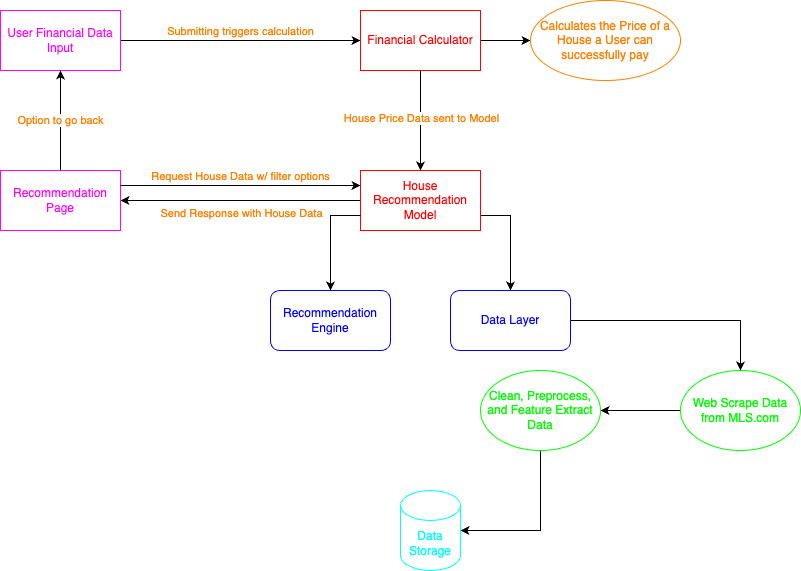

The diagram above was exported from draw.io. Its source (the exported page's mxGraphModel, read from the mxfile embedded in the PNG):
<mxGraphModel dx="954" dy="559" grid="1" gridSize="10" guides="1" tooltips="1" connect="1" arrows="1" fold="1" page="1" pageScale="1" pageWidth="850" pageHeight="1100" math="0" shadow="0">
  <root>
    <mxCell id="0" />
    <mxCell id="1" parent="0" />
    <mxCell id="1jPYzUcfwXt_jr36FwYp-4" value="&lt;font color=&quot;#ff8000&quot;&gt;Submitting triggers calculation&lt;/font&gt;" style="edgeStyle=orthogonalEdgeStyle;rounded=0;orthogonalLoop=1;jettySize=auto;html=1;entryX=0;entryY=0.5;entryDx=0;entryDy=0;labelPosition=center;verticalLabelPosition=top;align=center;verticalAlign=bottom;" parent="1" source="1jPYzUcfwXt_jr36FwYp-1" target="1jPYzUcfwXt_jr36FwYp-2" edge="1">
      <mxGeometry relative="1" as="geometry">
        <mxPoint x="260" y="70" as="targetPoint" />
        <mxPoint as="offset" />
      </mxGeometry>
    </mxCell>
    <mxCell id="1jPYzUcfwXt_jr36FwYp-1" value="&lt;font color=&quot;#ff00ff&quot;&gt;User Financial Data Input&lt;/font&gt;" style="rounded=0;whiteSpace=wrap;html=1;strokeColor=#ff00ff;" parent="1" vertex="1">
      <mxGeometry x="40" y="40" width="120" height="60" as="geometry" />
    </mxCell>
    <mxCell id="1jPYzUcfwXt_jr36FwYp-6" value="" style="edgeStyle=orthogonalEdgeStyle;rounded=0;orthogonalLoop=1;jettySize=auto;html=1;" parent="1" source="1jPYzUcfwXt_jr36FwYp-2" target="1jPYzUcfwXt_jr36FwYp-5" edge="1">
      <mxGeometry relative="1" as="geometry" />
    </mxCell>
    <mxCell id="1jPYzUcfwXt_jr36FwYp-8" value="" style="edgeStyle=orthogonalEdgeStyle;rounded=0;orthogonalLoop=1;jettySize=auto;html=1;" parent="1" source="1jPYzUcfwXt_jr36FwYp-2" target="1jPYzUcfwXt_jr36FwYp-7" edge="1">
      <mxGeometry relative="1" as="geometry" />
    </mxCell>
    <mxCell id="1jPYzUcfwXt_jr36FwYp-9" value="&lt;font color=&quot;#ff8000&quot;&gt;House Price Data sent to Model&lt;/font&gt;" style="edgeLabel;html=1;align=center;verticalAlign=middle;resizable=0;points=[];" parent="1jPYzUcfwXt_jr36FwYp-8" vertex="1" connectable="0">
      <mxGeometry x="-0.06" relative="1" as="geometry">
        <mxPoint as="offset" />
      </mxGeometry>
    </mxCell>
    <mxCell id="1jPYzUcfwXt_jr36FwYp-2" value="&lt;font color=&quot;#ff0000&quot;&gt;Financial Calculator&lt;/font&gt;" style="rounded=0;whiteSpace=wrap;html=1;strokeColor=#ff0000;" parent="1" vertex="1">
      <mxGeometry x="400" y="40" width="120" height="60" as="geometry" />
    </mxCell>
    <mxCell id="1jPYzUcfwXt_jr36FwYp-5" value="&lt;font color=&quot;#ff8000&quot;&gt;Calculates the Price of a House a User can successfully pay&lt;/font&gt;" style="ellipse;whiteSpace=wrap;html=1;strokeColor=#ff8000;" parent="1" vertex="1">
      <mxGeometry x="570" y="30" width="150" height="80" as="geometry" />
    </mxCell>
    <mxCell id="1jPYzUcfwXt_jr36FwYp-12" value="" style="edgeStyle=orthogonalEdgeStyle;rounded=0;orthogonalLoop=1;jettySize=auto;html=1;entryX=0.5;entryY=0;entryDx=0;entryDy=0;exitX=1;exitY=0.75;exitDx=0;exitDy=0;" parent="1" source="1jPYzUcfwXt_jr36FwYp-7" target="1jPYzUcfwXt_jr36FwYp-10" edge="1">
      <mxGeometry relative="1" as="geometry">
        <mxPoint x="580" y="230" as="sourcePoint" />
        <mxPoint x="620" y="280" as="targetPoint" />
      </mxGeometry>
    </mxCell>
    <mxCell id="1jPYzUcfwXt_jr36FwYp-21" value="" style="edgeStyle=orthogonalEdgeStyle;rounded=0;orthogonalLoop=1;jettySize=auto;html=1;entryX=1;entryY=0.5;entryDx=0;entryDy=0;labelPosition=center;verticalLabelPosition=bottom;align=center;verticalAlign=top;" parent="1" source="1jPYzUcfwXt_jr36FwYp-7" target="1jPYzUcfwXt_jr36FwYp-17" edge="1">
      <mxGeometry relative="1" as="geometry">
        <mxPoint x="300" y="230" as="targetPoint" />
      </mxGeometry>
    </mxCell>
    <mxCell id="1jPYzUcfwXt_jr36FwYp-26" value="&lt;font color=&quot;#ff8000&quot;&gt;Send Response with House Data&lt;/font&gt;" style="edgeLabel;html=1;align=center;verticalAlign=middle;resizable=0;points=[];" parent="1jPYzUcfwXt_jr36FwYp-21" vertex="1" connectable="0">
      <mxGeometry relative="1" as="geometry">
        <mxPoint y="12" as="offset" />
      </mxGeometry>
    </mxCell>
    <mxCell id="1jPYzUcfwXt_jr36FwYp-7" value="&lt;font color=&quot;#ff0000&quot;&gt;House Recommendation Model&lt;/font&gt;" style="rounded=0;whiteSpace=wrap;html=1;strokeColor=#ff0000;" parent="1" vertex="1">
      <mxGeometry x="400" y="200" width="120" height="60" as="geometry" />
    </mxCell>
    <mxCell id="1jPYzUcfwXt_jr36FwYp-33" value="" style="edgeStyle=orthogonalEdgeStyle;rounded=0;orthogonalLoop=1;jettySize=auto;html=1;entryX=0.5;entryY=0;entryDx=0;entryDy=0;" parent="1" source="1jPYzUcfwXt_jr36FwYp-10" target="1jPYzUcfwXt_jr36FwYp-28" edge="1">
      <mxGeometry relative="1" as="geometry">
        <mxPoint x="800" y="350" as="targetPoint" />
      </mxGeometry>
    </mxCell>
    <mxCell id="1jPYzUcfwXt_jr36FwYp-10" value="&lt;font color=&quot;#0000ff&quot;&gt;Data Layer&lt;/font&gt;" style="rounded=1;whiteSpace=wrap;html=1;strokeColor=#0000ff;" parent="1" vertex="1">
      <mxGeometry x="490" y="320" width="120" height="60" as="geometry" />
    </mxCell>
    <mxCell id="1jPYzUcfwXt_jr36FwYp-13" value="" style="edgeStyle=orthogonalEdgeStyle;rounded=0;orthogonalLoop=1;jettySize=auto;html=1;entryX=0.5;entryY=0;entryDx=0;entryDy=0;exitX=0;exitY=0.75;exitDx=0;exitDy=0;" parent="1" source="1jPYzUcfwXt_jr36FwYp-7" target="1jPYzUcfwXt_jr36FwYp-14" edge="1">
      <mxGeometry relative="1" as="geometry">
        <mxPoint x="200" y="230" as="sourcePoint" />
        <mxPoint x="300" y="280" as="targetPoint" />
        <Array as="points">
          <mxPoint x="370" y="245" />
        </Array>
      </mxGeometry>
    </mxCell>
    <mxCell id="1jPYzUcfwXt_jr36FwYp-14" value="&lt;font color=&quot;#0000ff&quot;&gt;Recommendation Engine&lt;/font&gt;" style="rounded=1;whiteSpace=wrap;html=1;strokeColor=#0000ff;" parent="1" vertex="1">
      <mxGeometry x="310" y="320" width="120" height="60" as="geometry" />
    </mxCell>
    <mxCell id="1jPYzUcfwXt_jr36FwYp-18" value="&lt;font color=&quot;#ff8000&quot;&gt;Option to go back&lt;/font&gt;" style="edgeStyle=orthogonalEdgeStyle;rounded=0;orthogonalLoop=1;jettySize=auto;html=1;" parent="1" source="1jPYzUcfwXt_jr36FwYp-17" target="1jPYzUcfwXt_jr36FwYp-1" edge="1">
      <mxGeometry relative="1" as="geometry" />
    </mxCell>
    <mxCell id="1jPYzUcfwXt_jr36FwYp-17" value="&lt;font color=&quot;#ff00ff&quot;&gt;Recommendation Page&lt;/font&gt;" style="rounded=0;whiteSpace=wrap;html=1;strokeColor=#ff00ff;" parent="1" vertex="1">
      <mxGeometry x="40" y="200" width="120" height="60" as="geometry" />
    </mxCell>
    <mxCell id="1jPYzUcfwXt_jr36FwYp-23" value="&lt;font color=&quot;#ff8000&quot;&gt;Request House Data w/ filter options&lt;/font&gt;" style="edgeStyle=orthogonalEdgeStyle;rounded=0;orthogonalLoop=1;jettySize=auto;html=1;entryX=0;entryY=0.25;entryDx=0;entryDy=0;exitX=1;exitY=0.25;exitDx=0;exitDy=0;labelPosition=center;verticalLabelPosition=top;align=center;verticalAlign=bottom;" parent="1" source="1jPYzUcfwXt_jr36FwYp-17" target="1jPYzUcfwXt_jr36FwYp-7" edge="1">
      <mxGeometry relative="1" as="geometry">
        <mxPoint x="260" y="210" as="sourcePoint" />
        <mxPoint x="380" y="210" as="targetPoint" />
        <mxPoint as="offset" />
      </mxGeometry>
    </mxCell>
    <mxCell id="1jPYzUcfwXt_jr36FwYp-40" value="" style="edgeStyle=orthogonalEdgeStyle;rounded=0;orthogonalLoop=1;jettySize=auto;html=1;" parent="1" source="1jPYzUcfwXt_jr36FwYp-28" target="1jPYzUcfwXt_jr36FwYp-34" edge="1">
      <mxGeometry relative="1" as="geometry" />
    </mxCell>
    <mxCell id="1jPYzUcfwXt_jr36FwYp-28" value="&lt;font color=&quot;#00ff00&quot;&gt;Web Scrape Data from MLS.com&lt;/font&gt;" style="ellipse;whiteSpace=wrap;html=1;strokeColor=#00ff00;" parent="1" vertex="1">
      <mxGeometry x="720" y="400" width="120" height="80" as="geometry" />
    </mxCell>
    <mxCell id="1jPYzUcfwXt_jr36FwYp-39" value="" style="edgeStyle=orthogonalEdgeStyle;rounded=0;orthogonalLoop=1;jettySize=auto;html=1;entryX=1;entryY=0.5;entryDx=0;entryDy=0;entryPerimeter=0;" parent="1" source="1jPYzUcfwXt_jr36FwYp-34" target="1jPYzUcfwXt_jr36FwYp-37" edge="1">
      <mxGeometry relative="1" as="geometry">
        <mxPoint x="645" y="570" as="targetPoint" />
        <Array as="points">
          <mxPoint x="580" y="560" />
        </Array>
      </mxGeometry>
    </mxCell>
    <mxCell id="1jPYzUcfwXt_jr36FwYp-34" value="&lt;font color=&quot;#00ff00&quot;&gt;Clean, Preprocess, and Feature Extract Data&lt;/font&gt;" style="ellipse;whiteSpace=wrap;html=1;strokeColor=#00ff00;" parent="1" vertex="1">
      <mxGeometry x="520" y="400" width="120" height="80" as="geometry" />
    </mxCell>
    <mxCell id="1jPYzUcfwXt_jr36FwYp-37" value="&lt;font color=&quot;#00ffff&quot;&gt;Data Storage&lt;/font&gt;" style="shape=cylinder3;whiteSpace=wrap;html=1;boundedLbl=1;backgroundOutline=1;size=15;strokeColor=#00ffff;" parent="1" vertex="1">
      <mxGeometry x="440" y="520" width="60" height="80" as="geometry" />
    </mxCell>
  </root>
</mxGraphModel>